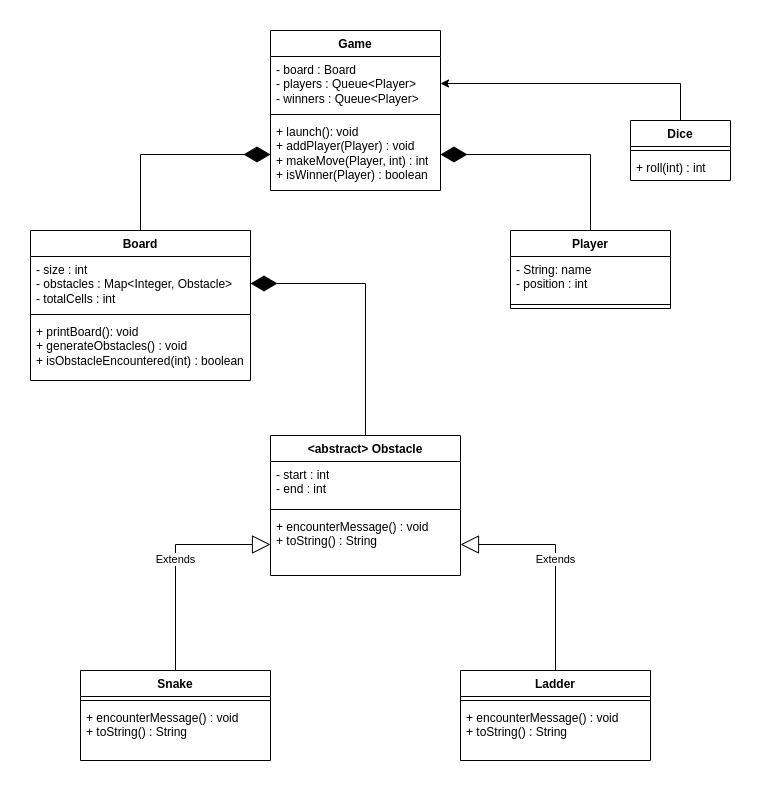

The diagram above was exported from draw.io. Its source (the exported page's mxGraphModel, read from the mxfile embedded in the PNG):
<mxGraphModel dx="1562" dy="578" grid="1" gridSize="10" guides="1" tooltips="1" connect="1" arrows="1" fold="1" page="1" pageScale="1" pageWidth="827" pageHeight="1169" math="0" shadow="0">
  <root>
    <mxCell id="WIyWlLk6GJQsqaUBKTNV-0" />
    <mxCell id="WIyWlLk6GJQsqaUBKTNV-1" parent="WIyWlLk6GJQsqaUBKTNV-0" />
    <mxCell id="-UJ8dG0Zb9NzT-vqs1_7-0" value="Game" style="swimlane;fontStyle=1;align=center;verticalAlign=top;childLayout=stackLayout;horizontal=1;startSize=26;horizontalStack=0;resizeParent=1;resizeParentMax=0;resizeLast=0;collapsible=1;marginBottom=0;whiteSpace=wrap;html=1;" vertex="1" parent="WIyWlLk6GJQsqaUBKTNV-1">
      <mxGeometry x="320" y="40" width="170" height="160" as="geometry" />
    </mxCell>
    <mxCell id="-UJ8dG0Zb9NzT-vqs1_7-1" value="- board : Board&lt;div&gt;- players : Queue&amp;lt;Player&amp;gt;&lt;/div&gt;&lt;div&gt;- winners : Queue&amp;lt;Player&amp;gt;&lt;/div&gt;&lt;div&gt;&lt;br&gt;&lt;/div&gt;" style="text;strokeColor=none;fillColor=none;align=left;verticalAlign=top;spacingLeft=4;spacingRight=4;overflow=hidden;rotatable=0;points=[[0,0.5],[1,0.5]];portConstraint=eastwest;whiteSpace=wrap;html=1;" vertex="1" parent="-UJ8dG0Zb9NzT-vqs1_7-0">
      <mxGeometry y="26" width="170" height="54" as="geometry" />
    </mxCell>
    <mxCell id="-UJ8dG0Zb9NzT-vqs1_7-2" value="" style="line;strokeWidth=1;fillColor=none;align=left;verticalAlign=middle;spacingTop=-1;spacingLeft=3;spacingRight=3;rotatable=0;labelPosition=right;points=[];portConstraint=eastwest;strokeColor=inherit;" vertex="1" parent="-UJ8dG0Zb9NzT-vqs1_7-0">
      <mxGeometry y="80" width="170" height="8" as="geometry" />
    </mxCell>
    <mxCell id="-UJ8dG0Zb9NzT-vqs1_7-3" value="+ launch(): void&lt;div&gt;+ addPlayer(Player) : void&lt;/div&gt;&lt;div&gt;+ makeMove(Player, int) : int&lt;/div&gt;&lt;div&gt;+ isWinner(Player) : boolean&lt;/div&gt;&lt;div&gt;&lt;br&gt;&lt;/div&gt;" style="text;strokeColor=none;fillColor=none;align=left;verticalAlign=top;spacingLeft=4;spacingRight=4;overflow=hidden;rotatable=0;points=[[0,0.5],[1,0.5]];portConstraint=eastwest;whiteSpace=wrap;html=1;" vertex="1" parent="-UJ8dG0Zb9NzT-vqs1_7-0">
      <mxGeometry y="88" width="170" height="72" as="geometry" />
    </mxCell>
    <mxCell id="-UJ8dG0Zb9NzT-vqs1_7-4" value="Board" style="swimlane;fontStyle=1;align=center;verticalAlign=top;childLayout=stackLayout;horizontal=1;startSize=26;horizontalStack=0;resizeParent=1;resizeParentMax=0;resizeLast=0;collapsible=1;marginBottom=0;whiteSpace=wrap;html=1;" vertex="1" parent="WIyWlLk6GJQsqaUBKTNV-1">
      <mxGeometry x="80" y="240" width="220" height="150" as="geometry" />
    </mxCell>
    <mxCell id="-UJ8dG0Zb9NzT-vqs1_7-5" value="- size : int&lt;div&gt;- obstacles : Map&amp;lt;Integer, Obstacle&amp;gt;&lt;/div&gt;&lt;div&gt;- totalCells : int&lt;/div&gt;&lt;div&gt;&lt;br&gt;&lt;/div&gt;" style="text;strokeColor=none;fillColor=none;align=left;verticalAlign=top;spacingLeft=4;spacingRight=4;overflow=hidden;rotatable=0;points=[[0,0.5],[1,0.5]];portConstraint=eastwest;whiteSpace=wrap;html=1;" vertex="1" parent="-UJ8dG0Zb9NzT-vqs1_7-4">
      <mxGeometry y="26" width="220" height="54" as="geometry" />
    </mxCell>
    <mxCell id="-UJ8dG0Zb9NzT-vqs1_7-6" value="" style="line;strokeWidth=1;fillColor=none;align=left;verticalAlign=middle;spacingTop=-1;spacingLeft=3;spacingRight=3;rotatable=0;labelPosition=right;points=[];portConstraint=eastwest;strokeColor=inherit;" vertex="1" parent="-UJ8dG0Zb9NzT-vqs1_7-4">
      <mxGeometry y="80" width="220" height="8" as="geometry" />
    </mxCell>
    <mxCell id="-UJ8dG0Zb9NzT-vqs1_7-7" value="+ printBoard(): void&lt;div&gt;+ generateObstacles() : void&lt;/div&gt;&lt;div&gt;+ isObstacleEncountered(int) : boolean&lt;/div&gt;" style="text;strokeColor=none;fillColor=none;align=left;verticalAlign=top;spacingLeft=4;spacingRight=4;overflow=hidden;rotatable=0;points=[[0,0.5],[1,0.5]];portConstraint=eastwest;whiteSpace=wrap;html=1;" vertex="1" parent="-UJ8dG0Zb9NzT-vqs1_7-4">
      <mxGeometry y="88" width="220" height="62" as="geometry" />
    </mxCell>
    <mxCell id="-UJ8dG0Zb9NzT-vqs1_7-8" value="Player" style="swimlane;fontStyle=1;align=center;verticalAlign=top;childLayout=stackLayout;horizontal=1;startSize=26;horizontalStack=0;resizeParent=1;resizeParentMax=0;resizeLast=0;collapsible=1;marginBottom=0;whiteSpace=wrap;html=1;" vertex="1" parent="WIyWlLk6GJQsqaUBKTNV-1">
      <mxGeometry x="560" y="240" width="160" height="78" as="geometry" />
    </mxCell>
    <mxCell id="-UJ8dG0Zb9NzT-vqs1_7-9" value="- String: name&lt;div&gt;- position : int&lt;/div&gt;&lt;div&gt;&lt;br&gt;&lt;/div&gt;" style="text;strokeColor=none;fillColor=none;align=left;verticalAlign=top;spacingLeft=4;spacingRight=4;overflow=hidden;rotatable=0;points=[[0,0.5],[1,0.5]];portConstraint=eastwest;whiteSpace=wrap;html=1;" vertex="1" parent="-UJ8dG0Zb9NzT-vqs1_7-8">
      <mxGeometry y="26" width="160" height="44" as="geometry" />
    </mxCell>
    <mxCell id="-UJ8dG0Zb9NzT-vqs1_7-10" value="" style="line;strokeWidth=1;fillColor=none;align=left;verticalAlign=middle;spacingTop=-1;spacingLeft=3;spacingRight=3;rotatable=0;labelPosition=right;points=[];portConstraint=eastwest;strokeColor=inherit;" vertex="1" parent="-UJ8dG0Zb9NzT-vqs1_7-8">
      <mxGeometry y="70" width="160" height="8" as="geometry" />
    </mxCell>
    <mxCell id="-UJ8dG0Zb9NzT-vqs1_7-12" value="" style="endArrow=diamondThin;endFill=1;endSize=24;html=1;rounded=0;exitX=0.5;exitY=0;exitDx=0;exitDy=0;entryX=0;entryY=0.5;entryDx=0;entryDy=0;" edge="1" parent="WIyWlLk6GJQsqaUBKTNV-1" source="-UJ8dG0Zb9NzT-vqs1_7-4" target="-UJ8dG0Zb9NzT-vqs1_7-3">
      <mxGeometry width="160" relative="1" as="geometry">
        <mxPoint x="130" y="160" as="sourcePoint" />
        <mxPoint x="320" y="160" as="targetPoint" />
        <Array as="points">
          <mxPoint x="190" y="164" />
        </Array>
      </mxGeometry>
    </mxCell>
    <mxCell id="-UJ8dG0Zb9NzT-vqs1_7-13" value="" style="endArrow=diamondThin;endFill=1;endSize=24;html=1;rounded=0;exitX=0.5;exitY=0;exitDx=0;exitDy=0;entryX=1;entryY=0.5;entryDx=0;entryDy=0;" edge="1" parent="WIyWlLk6GJQsqaUBKTNV-1" source="-UJ8dG0Zb9NzT-vqs1_7-8" target="-UJ8dG0Zb9NzT-vqs1_7-3">
      <mxGeometry width="160" relative="1" as="geometry">
        <mxPoint x="750" y="226" as="sourcePoint" />
        <mxPoint x="620" y="150" as="targetPoint" />
        <Array as="points">
          <mxPoint x="640" y="164" />
        </Array>
      </mxGeometry>
    </mxCell>
    <mxCell id="-UJ8dG0Zb9NzT-vqs1_7-22" style="edgeStyle=orthogonalEdgeStyle;rounded=0;orthogonalLoop=1;jettySize=auto;html=1;exitX=0.5;exitY=0;exitDx=0;exitDy=0;entryX=1;entryY=0.5;entryDx=0;entryDy=0;" edge="1" parent="WIyWlLk6GJQsqaUBKTNV-1" source="-UJ8dG0Zb9NzT-vqs1_7-14" target="-UJ8dG0Zb9NzT-vqs1_7-1">
      <mxGeometry relative="1" as="geometry" />
    </mxCell>
    <mxCell id="-UJ8dG0Zb9NzT-vqs1_7-14" value="Dice" style="swimlane;fontStyle=1;align=center;verticalAlign=top;childLayout=stackLayout;horizontal=1;startSize=26;horizontalStack=0;resizeParent=1;resizeParentMax=0;resizeLast=0;collapsible=1;marginBottom=0;whiteSpace=wrap;html=1;" vertex="1" parent="WIyWlLk6GJQsqaUBKTNV-1">
      <mxGeometry x="680" y="130" width="100" height="60" as="geometry" />
    </mxCell>
    <mxCell id="-UJ8dG0Zb9NzT-vqs1_7-16" value="" style="line;strokeWidth=1;fillColor=none;align=left;verticalAlign=middle;spacingTop=-1;spacingLeft=3;spacingRight=3;rotatable=0;labelPosition=right;points=[];portConstraint=eastwest;strokeColor=inherit;" vertex="1" parent="-UJ8dG0Zb9NzT-vqs1_7-14">
      <mxGeometry y="26" width="100" height="8" as="geometry" />
    </mxCell>
    <mxCell id="-UJ8dG0Zb9NzT-vqs1_7-17" value="+ roll(int) : int" style="text;strokeColor=none;fillColor=none;align=left;verticalAlign=top;spacingLeft=4;spacingRight=4;overflow=hidden;rotatable=0;points=[[0,0.5],[1,0.5]];portConstraint=eastwest;whiteSpace=wrap;html=1;" vertex="1" parent="-UJ8dG0Zb9NzT-vqs1_7-14">
      <mxGeometry y="34" width="100" height="26" as="geometry" />
    </mxCell>
    <mxCell id="-UJ8dG0Zb9NzT-vqs1_7-31" value="&amp;lt;abstract&amp;gt; Obstacle" style="swimlane;fontStyle=1;align=center;verticalAlign=top;childLayout=stackLayout;horizontal=1;startSize=26;horizontalStack=0;resizeParent=1;resizeParentMax=0;resizeLast=0;collapsible=1;marginBottom=0;whiteSpace=wrap;html=1;" vertex="1" parent="WIyWlLk6GJQsqaUBKTNV-1">
      <mxGeometry x="320" y="445" width="190" height="140" as="geometry" />
    </mxCell>
    <mxCell id="-UJ8dG0Zb9NzT-vqs1_7-32" value="- start : int&lt;div&gt;- end : int&lt;/div&gt;&lt;div&gt;&lt;br&gt;&lt;/div&gt;&lt;div&gt;&lt;br&gt;&lt;/div&gt;" style="text;strokeColor=none;fillColor=none;align=left;verticalAlign=top;spacingLeft=4;spacingRight=4;overflow=hidden;rotatable=0;points=[[0,0.5],[1,0.5]];portConstraint=eastwest;whiteSpace=wrap;html=1;" vertex="1" parent="-UJ8dG0Zb9NzT-vqs1_7-31">
      <mxGeometry y="26" width="190" height="44" as="geometry" />
    </mxCell>
    <mxCell id="-UJ8dG0Zb9NzT-vqs1_7-33" value="" style="line;strokeWidth=1;fillColor=none;align=left;verticalAlign=middle;spacingTop=-1;spacingLeft=3;spacingRight=3;rotatable=0;labelPosition=right;points=[];portConstraint=eastwest;strokeColor=inherit;" vertex="1" parent="-UJ8dG0Zb9NzT-vqs1_7-31">
      <mxGeometry y="70" width="190" height="8" as="geometry" />
    </mxCell>
    <mxCell id="-UJ8dG0Zb9NzT-vqs1_7-34" value="+ encounterMessage() : void&lt;div&gt;+ toString() : String&lt;/div&gt;" style="text;strokeColor=none;fillColor=none;align=left;verticalAlign=top;spacingLeft=4;spacingRight=4;overflow=hidden;rotatable=0;points=[[0,0.5],[1,0.5]];portConstraint=eastwest;whiteSpace=wrap;html=1;" vertex="1" parent="-UJ8dG0Zb9NzT-vqs1_7-31">
      <mxGeometry y="78" width="190" height="62" as="geometry" />
    </mxCell>
    <mxCell id="-UJ8dG0Zb9NzT-vqs1_7-35" value="Snake" style="swimlane;fontStyle=1;align=center;verticalAlign=top;childLayout=stackLayout;horizontal=1;startSize=26;horizontalStack=0;resizeParent=1;resizeParentMax=0;resizeLast=0;collapsible=1;marginBottom=0;whiteSpace=wrap;html=1;" vertex="1" parent="WIyWlLk6GJQsqaUBKTNV-1">
      <mxGeometry x="130" y="680" width="190" height="90" as="geometry" />
    </mxCell>
    <mxCell id="-UJ8dG0Zb9NzT-vqs1_7-37" value="" style="line;strokeWidth=1;fillColor=none;align=left;verticalAlign=middle;spacingTop=-1;spacingLeft=3;spacingRight=3;rotatable=0;labelPosition=right;points=[];portConstraint=eastwest;strokeColor=inherit;" vertex="1" parent="-UJ8dG0Zb9NzT-vqs1_7-35">
      <mxGeometry y="26" width="190" height="8" as="geometry" />
    </mxCell>
    <mxCell id="-UJ8dG0Zb9NzT-vqs1_7-38" value="+ encounterMessage() : void&lt;div&gt;+ toString() : String&lt;/div&gt;&lt;div&gt;&lt;br&gt;&lt;/div&gt;" style="text;strokeColor=none;fillColor=none;align=left;verticalAlign=top;spacingLeft=4;spacingRight=4;overflow=hidden;rotatable=0;points=[[0,0.5],[1,0.5]];portConstraint=eastwest;whiteSpace=wrap;html=1;" vertex="1" parent="-UJ8dG0Zb9NzT-vqs1_7-35">
      <mxGeometry y="34" width="190" height="56" as="geometry" />
    </mxCell>
    <mxCell id="-UJ8dG0Zb9NzT-vqs1_7-43" value="Ladder" style="swimlane;fontStyle=1;align=center;verticalAlign=top;childLayout=stackLayout;horizontal=1;startSize=26;horizontalStack=0;resizeParent=1;resizeParentMax=0;resizeLast=0;collapsible=1;marginBottom=0;whiteSpace=wrap;html=1;" vertex="1" parent="WIyWlLk6GJQsqaUBKTNV-1">
      <mxGeometry x="510" y="680" width="190" height="90" as="geometry" />
    </mxCell>
    <mxCell id="-UJ8dG0Zb9NzT-vqs1_7-44" value="" style="line;strokeWidth=1;fillColor=none;align=left;verticalAlign=middle;spacingTop=-1;spacingLeft=3;spacingRight=3;rotatable=0;labelPosition=right;points=[];portConstraint=eastwest;strokeColor=inherit;" vertex="1" parent="-UJ8dG0Zb9NzT-vqs1_7-43">
      <mxGeometry y="26" width="190" height="8" as="geometry" />
    </mxCell>
    <mxCell id="-UJ8dG0Zb9NzT-vqs1_7-45" value="+ encounterMessage() : void&lt;div&gt;+ toString() : String&lt;/div&gt;&lt;div&gt;&lt;br&gt;&lt;/div&gt;" style="text;strokeColor=none;fillColor=none;align=left;verticalAlign=top;spacingLeft=4;spacingRight=4;overflow=hidden;rotatable=0;points=[[0,0.5],[1,0.5]];portConstraint=eastwest;whiteSpace=wrap;html=1;" vertex="1" parent="-UJ8dG0Zb9NzT-vqs1_7-43">
      <mxGeometry y="34" width="190" height="56" as="geometry" />
    </mxCell>
    <mxCell id="-UJ8dG0Zb9NzT-vqs1_7-46" value="Extends" style="endArrow=block;endSize=16;endFill=0;html=1;rounded=0;exitX=0.5;exitY=0;exitDx=0;exitDy=0;entryX=0;entryY=0.5;entryDx=0;entryDy=0;" edge="1" parent="WIyWlLk6GJQsqaUBKTNV-1" source="-UJ8dG0Zb9NzT-vqs1_7-35" target="-UJ8dG0Zb9NzT-vqs1_7-34">
      <mxGeometry width="160" relative="1" as="geometry">
        <mxPoint x="230" y="640" as="sourcePoint" />
        <mxPoint x="390" y="640" as="targetPoint" />
        <Array as="points">
          <mxPoint x="225" y="554" />
        </Array>
      </mxGeometry>
    </mxCell>
    <mxCell id="-UJ8dG0Zb9NzT-vqs1_7-47" value="Extends" style="endArrow=block;endSize=16;endFill=0;html=1;rounded=0;exitX=0.5;exitY=0;exitDx=0;exitDy=0;entryX=1;entryY=0.5;entryDx=0;entryDy=0;" edge="1" parent="WIyWlLk6GJQsqaUBKTNV-1" source="-UJ8dG0Zb9NzT-vqs1_7-43" target="-UJ8dG0Zb9NzT-vqs1_7-34">
      <mxGeometry width="160" relative="1" as="geometry">
        <mxPoint x="680" y="656" as="sourcePoint" />
        <mxPoint x="585" y="530" as="targetPoint" />
        <Array as="points">
          <mxPoint x="605" y="554" />
        </Array>
      </mxGeometry>
    </mxCell>
    <mxCell id="-UJ8dG0Zb9NzT-vqs1_7-48" value="" style="endArrow=diamondThin;endFill=1;endSize=24;html=1;rounded=0;entryX=1;entryY=0.5;entryDx=0;entryDy=0;exitX=0.5;exitY=0;exitDx=0;exitDy=0;" edge="1" parent="WIyWlLk6GJQsqaUBKTNV-1" source="-UJ8dG0Zb9NzT-vqs1_7-31" target="-UJ8dG0Zb9NzT-vqs1_7-5">
      <mxGeometry width="160" relative="1" as="geometry">
        <mxPoint x="560" y="380" as="sourcePoint" />
        <mxPoint x="400" y="380" as="targetPoint" />
        <Array as="points">
          <mxPoint x="415" y="293" />
        </Array>
      </mxGeometry>
    </mxCell>
  </root>
</mxGraphModel>